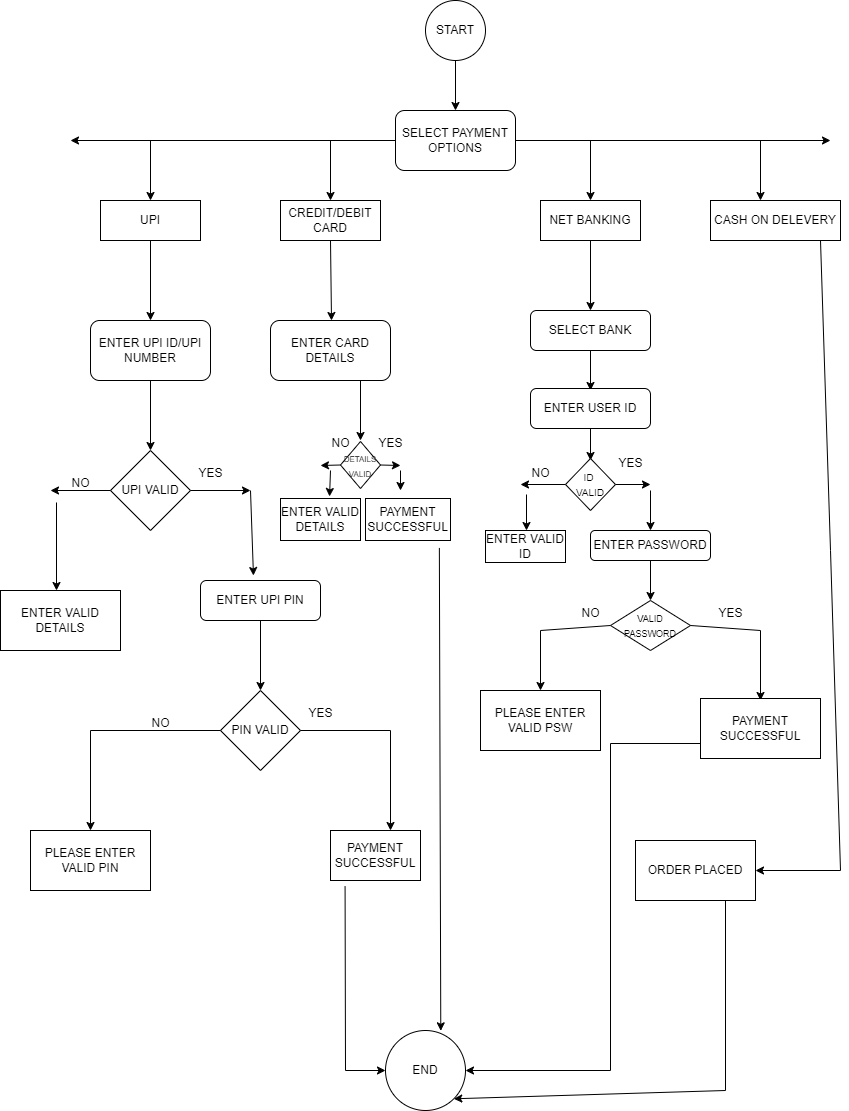

The diagram above was exported from draw.io. Its source (the exported page's mxGraphModel, read from the mxfile embedded in the PNG):
<mxGraphModel dx="1884" dy="1600" grid="1" gridSize="10" guides="1" tooltips="1" connect="1" arrows="1" fold="1" page="1" pageScale="1" pageWidth="850" pageHeight="1100" math="0" shadow="0">
  <root>
    <mxCell id="0" />
    <mxCell id="1" parent="0" />
    <mxCell id="qcfkSIcu1BjDuyAQSuf_-1" value="START" style="ellipse;whiteSpace=wrap;html=1;aspect=fixed;" parent="1" vertex="1">
      <mxGeometry x="385" y="-310" width="60" height="60" as="geometry" />
    </mxCell>
    <mxCell id="qcfkSIcu1BjDuyAQSuf_-2" value="" style="endArrow=classic;html=1;rounded=0;exitX=0.5;exitY=1;exitDx=0;exitDy=0;" parent="1" source="qcfkSIcu1BjDuyAQSuf_-1" edge="1">
      <mxGeometry width="50" height="50" relative="1" as="geometry">
        <mxPoint x="410" y="-230" as="sourcePoint" />
        <mxPoint x="415" y="-200" as="targetPoint" />
      </mxGeometry>
    </mxCell>
    <mxCell id="qcfkSIcu1BjDuyAQSuf_-3" value="SELECT PAYMENT OPTIONS" style="rounded=1;whiteSpace=wrap;html=1;" parent="1" vertex="1">
      <mxGeometry x="355" y="-200" width="120" height="60" as="geometry" />
    </mxCell>
    <mxCell id="qcfkSIcu1BjDuyAQSuf_-4" value="" style="endArrow=classic;html=1;rounded=0;exitX=0;exitY=0.5;exitDx=0;exitDy=0;" parent="1" source="qcfkSIcu1BjDuyAQSuf_-3" edge="1">
      <mxGeometry width="50" height="50" relative="1" as="geometry">
        <mxPoint x="380" y="-20" as="sourcePoint" />
        <mxPoint x="30" y="-170" as="targetPoint" />
      </mxGeometry>
    </mxCell>
    <mxCell id="qcfkSIcu1BjDuyAQSuf_-5" value="" style="endArrow=classic;html=1;rounded=0;exitX=1;exitY=0.5;exitDx=0;exitDy=0;" parent="1" source="qcfkSIcu1BjDuyAQSuf_-3" edge="1">
      <mxGeometry width="50" height="50" relative="1" as="geometry">
        <mxPoint x="290" y="-30" as="sourcePoint" />
        <mxPoint x="790" y="-170" as="targetPoint" />
      </mxGeometry>
    </mxCell>
    <mxCell id="qcfkSIcu1BjDuyAQSuf_-6" value="" style="endArrow=classic;html=1;rounded=0;" parent="1" edge="1">
      <mxGeometry width="50" height="50" relative="1" as="geometry">
        <mxPoint x="290" y="-170" as="sourcePoint" />
        <mxPoint x="290" y="-110" as="targetPoint" />
      </mxGeometry>
    </mxCell>
    <mxCell id="qcfkSIcu1BjDuyAQSuf_-7" value="" style="endArrow=classic;html=1;rounded=0;" parent="1" edge="1">
      <mxGeometry width="50" height="50" relative="1" as="geometry">
        <mxPoint x="110" y="-170" as="sourcePoint" />
        <mxPoint x="110" y="-110" as="targetPoint" />
      </mxGeometry>
    </mxCell>
    <mxCell id="qcfkSIcu1BjDuyAQSuf_-8" value="" style="endArrow=classic;html=1;rounded=0;" parent="1" edge="1">
      <mxGeometry width="50" height="50" relative="1" as="geometry">
        <mxPoint x="550" y="-170" as="sourcePoint" />
        <mxPoint x="550" y="-110" as="targetPoint" />
      </mxGeometry>
    </mxCell>
    <mxCell id="qcfkSIcu1BjDuyAQSuf_-9" value="" style="endArrow=classic;html=1;rounded=0;" parent="1" edge="1">
      <mxGeometry width="50" height="50" relative="1" as="geometry">
        <mxPoint x="720" y="-170" as="sourcePoint" />
        <mxPoint x="720" y="-110" as="targetPoint" />
      </mxGeometry>
    </mxCell>
    <mxCell id="qcfkSIcu1BjDuyAQSuf_-10" value="UPI" style="rounded=0;whiteSpace=wrap;html=1;" parent="1" vertex="1">
      <mxGeometry x="60" y="-110" width="100" height="40" as="geometry" />
    </mxCell>
    <mxCell id="qcfkSIcu1BjDuyAQSuf_-11" value="CASH ON DELEVERY" style="rounded=0;whiteSpace=wrap;html=1;" parent="1" vertex="1">
      <mxGeometry x="670" y="-110" width="130" height="40" as="geometry" />
    </mxCell>
    <mxCell id="qcfkSIcu1BjDuyAQSuf_-12" value="NET BANKING" style="rounded=0;whiteSpace=wrap;html=1;" parent="1" vertex="1">
      <mxGeometry x="500" y="-110" width="100" height="40" as="geometry" />
    </mxCell>
    <mxCell id="qcfkSIcu1BjDuyAQSuf_-13" value="CREDIT/DEBIT CARD" style="rounded=0;whiteSpace=wrap;html=1;" parent="1" vertex="1">
      <mxGeometry x="240" y="-110" width="100" height="40" as="geometry" />
    </mxCell>
    <mxCell id="qcfkSIcu1BjDuyAQSuf_-14" value="" style="endArrow=classic;html=1;rounded=0;exitX=0.5;exitY=1;exitDx=0;exitDy=0;" parent="1" source="qcfkSIcu1BjDuyAQSuf_-10" edge="1">
      <mxGeometry width="50" height="50" relative="1" as="geometry">
        <mxPoint x="130" y="-60" as="sourcePoint" />
        <mxPoint x="110" y="10" as="targetPoint" />
      </mxGeometry>
    </mxCell>
    <mxCell id="qcfkSIcu1BjDuyAQSuf_-15" value="ENTER UPI ID/UPI NUMBER" style="rounded=1;whiteSpace=wrap;html=1;" parent="1" vertex="1">
      <mxGeometry x="50" y="10" width="120" height="60" as="geometry" />
    </mxCell>
    <mxCell id="qcfkSIcu1BjDuyAQSuf_-16" value="" style="endArrow=classic;html=1;rounded=0;exitX=0.5;exitY=1;exitDx=0;exitDy=0;" parent="1" source="qcfkSIcu1BjDuyAQSuf_-15" edge="1">
      <mxGeometry width="50" height="50" relative="1" as="geometry">
        <mxPoint x="390" y="60" as="sourcePoint" />
        <mxPoint x="110" y="140" as="targetPoint" />
      </mxGeometry>
    </mxCell>
    <mxCell id="qcfkSIcu1BjDuyAQSuf_-17" value="UPI VALID" style="rhombus;whiteSpace=wrap;html=1;" parent="1" vertex="1">
      <mxGeometry x="70" y="140" width="80" height="80" as="geometry" />
    </mxCell>
    <mxCell id="qcfkSIcu1BjDuyAQSuf_-18" value="" style="endArrow=classic;html=1;rounded=0;exitX=1;exitY=0.5;exitDx=0;exitDy=0;" parent="1" source="qcfkSIcu1BjDuyAQSuf_-17" edge="1">
      <mxGeometry width="50" height="50" relative="1" as="geometry">
        <mxPoint x="340" y="70" as="sourcePoint" />
        <mxPoint x="210" y="180" as="targetPoint" />
      </mxGeometry>
    </mxCell>
    <mxCell id="qcfkSIcu1BjDuyAQSuf_-22" value="YES" style="text;html=1;align=center;verticalAlign=middle;resizable=0;points=[];autosize=1;strokeColor=none;fillColor=none;" parent="1" vertex="1">
      <mxGeometry x="145" y="148" width="50" height="30" as="geometry" />
    </mxCell>
    <mxCell id="qcfkSIcu1BjDuyAQSuf_-23" value="" style="endArrow=classic;html=1;rounded=0;exitX=0;exitY=0.5;exitDx=0;exitDy=0;" parent="1" source="qcfkSIcu1BjDuyAQSuf_-17" edge="1">
      <mxGeometry width="50" height="50" relative="1" as="geometry">
        <mxPoint x="340" y="70" as="sourcePoint" />
        <mxPoint x="10" y="180" as="targetPoint" />
      </mxGeometry>
    </mxCell>
    <mxCell id="qcfkSIcu1BjDuyAQSuf_-24" value="NO" style="text;html=1;align=center;verticalAlign=middle;resizable=0;points=[];autosize=1;strokeColor=none;fillColor=none;" parent="1" vertex="1">
      <mxGeometry x="20" y="158" width="40" height="30" as="geometry" />
    </mxCell>
    <mxCell id="qcfkSIcu1BjDuyAQSuf_-25" value="" style="endArrow=classic;html=1;rounded=0;exitX=-0.1;exitY=1.133;exitDx=0;exitDy=0;exitPerimeter=0;" parent="1" source="qcfkSIcu1BjDuyAQSuf_-24" edge="1">
      <mxGeometry width="50" height="50" relative="1" as="geometry">
        <mxPoint x="270" y="170" as="sourcePoint" />
        <mxPoint x="16" y="280" as="targetPoint" />
      </mxGeometry>
    </mxCell>
    <mxCell id="qcfkSIcu1BjDuyAQSuf_-26" value="ENTER VALID DETAILS" style="rounded=0;whiteSpace=wrap;html=1;" parent="1" vertex="1">
      <mxGeometry x="-40" y="280" width="120" height="60" as="geometry" />
    </mxCell>
    <mxCell id="qcfkSIcu1BjDuyAQSuf_-28" value="" style="endArrow=classic;html=1;rounded=0;entryX=0.358;entryY=-0.083;entryDx=0;entryDy=0;entryPerimeter=0;" parent="1" edge="1">
      <mxGeometry width="50" height="50" relative="1" as="geometry">
        <mxPoint x="210" y="180" as="sourcePoint" />
        <mxPoint x="212.96000000000004" y="265.02" as="targetPoint" />
      </mxGeometry>
    </mxCell>
    <mxCell id="qcfkSIcu1BjDuyAQSuf_-29" value="ENTER UPI PIN" style="rounded=1;whiteSpace=wrap;html=1;" parent="1" vertex="1">
      <mxGeometry x="160" y="270" width="120" height="40" as="geometry" />
    </mxCell>
    <mxCell id="qcfkSIcu1BjDuyAQSuf_-30" value="" style="endArrow=classic;html=1;rounded=0;exitX=0.5;exitY=1;exitDx=0;exitDy=0;" parent="1" source="qcfkSIcu1BjDuyAQSuf_-29" edge="1">
      <mxGeometry width="50" height="50" relative="1" as="geometry">
        <mxPoint x="270" y="370" as="sourcePoint" />
        <mxPoint x="220" y="380" as="targetPoint" />
      </mxGeometry>
    </mxCell>
    <mxCell id="qcfkSIcu1BjDuyAQSuf_-31" value="PIN VALID" style="rhombus;whiteSpace=wrap;html=1;" parent="1" vertex="1">
      <mxGeometry x="180" y="380" width="80" height="80" as="geometry" />
    </mxCell>
    <mxCell id="qcfkSIcu1BjDuyAQSuf_-33" value="PAYMENT SUCCESSFUL" style="rounded=0;whiteSpace=wrap;html=1;" parent="1" vertex="1">
      <mxGeometry x="290" y="520" width="90" height="50" as="geometry" />
    </mxCell>
    <mxCell id="qcfkSIcu1BjDuyAQSuf_-34" value="" style="endArrow=classic;html=1;rounded=0;exitX=1;exitY=0.5;exitDx=0;exitDy=0;" parent="1" source="qcfkSIcu1BjDuyAQSuf_-31" edge="1">
      <mxGeometry width="50" height="50" relative="1" as="geometry">
        <mxPoint x="270" y="370" as="sourcePoint" />
        <mxPoint x="350" y="520" as="targetPoint" />
        <Array as="points">
          <mxPoint x="350" y="420" />
        </Array>
      </mxGeometry>
    </mxCell>
    <mxCell id="qcfkSIcu1BjDuyAQSuf_-35" value="YES" style="text;html=1;align=center;verticalAlign=middle;resizable=0;points=[];autosize=1;strokeColor=none;fillColor=none;" parent="1" vertex="1">
      <mxGeometry x="255" y="388" width="50" height="30" as="geometry" />
    </mxCell>
    <mxCell id="qcfkSIcu1BjDuyAQSuf_-36" value="" style="endArrow=classic;html=1;rounded=0;exitX=0;exitY=0.5;exitDx=0;exitDy=0;" parent="1" source="qcfkSIcu1BjDuyAQSuf_-31" edge="1">
      <mxGeometry width="50" height="50" relative="1" as="geometry">
        <mxPoint x="270" y="370" as="sourcePoint" />
        <mxPoint x="50" y="520" as="targetPoint" />
        <Array as="points">
          <mxPoint x="50" y="420" />
        </Array>
      </mxGeometry>
    </mxCell>
    <mxCell id="qcfkSIcu1BjDuyAQSuf_-37" value="NO" style="text;html=1;align=center;verticalAlign=middle;resizable=0;points=[];autosize=1;strokeColor=none;fillColor=none;" parent="1" vertex="1">
      <mxGeometry x="100" y="398" width="40" height="30" as="geometry" />
    </mxCell>
    <mxCell id="qcfkSIcu1BjDuyAQSuf_-38" value="PLEASE ENTER VALID PIN" style="rounded=0;whiteSpace=wrap;html=1;" parent="1" vertex="1">
      <mxGeometry x="-10" y="520" width="120" height="60" as="geometry" />
    </mxCell>
    <mxCell id="qcfkSIcu1BjDuyAQSuf_-39" value="" style="endArrow=classic;html=1;rounded=0;exitX=0.5;exitY=1;exitDx=0;exitDy=0;" parent="1" source="qcfkSIcu1BjDuyAQSuf_-13" edge="1">
      <mxGeometry width="50" height="50" relative="1" as="geometry">
        <mxPoint x="270" y="70" as="sourcePoint" />
        <mxPoint x="291" y="10" as="targetPoint" />
      </mxGeometry>
    </mxCell>
    <mxCell id="qcfkSIcu1BjDuyAQSuf_-40" value="ENTER CARD DETAILS" style="rounded=1;whiteSpace=wrap;html=1;" parent="1" vertex="1">
      <mxGeometry x="230" y="10" width="120" height="60" as="geometry" />
    </mxCell>
    <mxCell id="qcfkSIcu1BjDuyAQSuf_-41" value="" style="endArrow=classic;html=1;rounded=0;exitX=0.75;exitY=1;exitDx=0;exitDy=0;" parent="1" source="qcfkSIcu1BjDuyAQSuf_-40" edge="1">
      <mxGeometry width="50" height="50" relative="1" as="geometry">
        <mxPoint x="320" y="80" as="sourcePoint" />
        <mxPoint x="320" y="130" as="targetPoint" />
        <Array as="points" />
      </mxGeometry>
    </mxCell>
    <mxCell id="qcfkSIcu1BjDuyAQSuf_-42" value="&lt;font style=&quot;font-size: 8px;&quot;&gt;DETAILS VALID&lt;/font&gt;" style="rhombus;whiteSpace=wrap;html=1;" parent="1" vertex="1">
      <mxGeometry x="300" y="131" width="40" height="47" as="geometry" />
    </mxCell>
    <mxCell id="qcfkSIcu1BjDuyAQSuf_-43" value="" style="endArrow=classic;html=1;rounded=0;exitX=0;exitY=0.5;exitDx=0;exitDy=0;" parent="1" source="qcfkSIcu1BjDuyAQSuf_-42" edge="1">
      <mxGeometry width="50" height="50" relative="1" as="geometry">
        <mxPoint x="270" y="270" as="sourcePoint" />
        <mxPoint x="280" y="155" as="targetPoint" />
      </mxGeometry>
    </mxCell>
    <mxCell id="qcfkSIcu1BjDuyAQSuf_-44" value="" style="endArrow=classic;html=1;rounded=0;exitX=1;exitY=0.5;exitDx=0;exitDy=0;" parent="1" source="qcfkSIcu1BjDuyAQSuf_-42" edge="1">
      <mxGeometry width="50" height="50" relative="1" as="geometry">
        <mxPoint x="270" y="270" as="sourcePoint" />
        <mxPoint x="360" y="155" as="targetPoint" />
      </mxGeometry>
    </mxCell>
    <mxCell id="qcfkSIcu1BjDuyAQSuf_-45" value="NO" style="text;html=1;align=center;verticalAlign=middle;resizable=0;points=[];autosize=1;strokeColor=none;fillColor=none;" parent="1" vertex="1">
      <mxGeometry x="280" y="118" width="40" height="30" as="geometry" />
    </mxCell>
    <mxCell id="qcfkSIcu1BjDuyAQSuf_-46" value="YES" style="text;html=1;align=center;verticalAlign=middle;resizable=0;points=[];autosize=1;strokeColor=none;fillColor=none;" parent="1" vertex="1">
      <mxGeometry x="325" y="118" width="50" height="30" as="geometry" />
    </mxCell>
    <mxCell id="qcfkSIcu1BjDuyAQSuf_-47" value="ENTER VALID DETAILS" style="rounded=0;whiteSpace=wrap;html=1;" parent="1" vertex="1">
      <mxGeometry x="240" y="188" width="80" height="42" as="geometry" />
    </mxCell>
    <mxCell id="qcfkSIcu1BjDuyAQSuf_-48" value="" style="endArrow=classic;html=1;rounded=0;entryX=0.613;entryY=-0.048;entryDx=0;entryDy=0;entryPerimeter=0;" parent="1" target="qcfkSIcu1BjDuyAQSuf_-47" edge="1">
      <mxGeometry width="50" height="50" relative="1" as="geometry">
        <mxPoint x="290" y="160" as="sourcePoint" />
        <mxPoint x="320" y="220" as="targetPoint" />
      </mxGeometry>
    </mxCell>
    <mxCell id="qcfkSIcu1BjDuyAQSuf_-49" value="" style="endArrow=classic;html=1;rounded=0;" parent="1" edge="1">
      <mxGeometry width="50" height="50" relative="1" as="geometry">
        <mxPoint x="360" y="160" as="sourcePoint" />
        <mxPoint x="360" y="180" as="targetPoint" />
      </mxGeometry>
    </mxCell>
    <mxCell id="qcfkSIcu1BjDuyAQSuf_-50" value="PAYMENT SUCCESSFUL" style="rounded=0;whiteSpace=wrap;html=1;" parent="1" vertex="1">
      <mxGeometry x="325" y="188" width="85" height="42" as="geometry" />
    </mxCell>
    <mxCell id="qcfkSIcu1BjDuyAQSuf_-52" value="" style="endArrow=classic;html=1;rounded=0;" parent="1" edge="1">
      <mxGeometry width="50" height="50" relative="1" as="geometry">
        <mxPoint x="550" y="-70" as="sourcePoint" />
        <mxPoint x="550" as="targetPoint" />
      </mxGeometry>
    </mxCell>
    <mxCell id="qcfkSIcu1BjDuyAQSuf_-53" value="SELECT BANK" style="rounded=1;whiteSpace=wrap;html=1;" parent="1" vertex="1">
      <mxGeometry x="490" width="120" height="40" as="geometry" />
    </mxCell>
    <mxCell id="qcfkSIcu1BjDuyAQSuf_-54" value="" style="endArrow=classic;html=1;rounded=0;exitX=0.5;exitY=1;exitDx=0;exitDy=0;" parent="1" source="qcfkSIcu1BjDuyAQSuf_-53" edge="1">
      <mxGeometry width="50" height="50" relative="1" as="geometry">
        <mxPoint x="560" y="50" as="sourcePoint" />
        <mxPoint x="550" y="80" as="targetPoint" />
      </mxGeometry>
    </mxCell>
    <mxCell id="qcfkSIcu1BjDuyAQSuf_-55" value="ENTER USER ID" style="rounded=1;whiteSpace=wrap;html=1;" parent="1" vertex="1">
      <mxGeometry x="490" y="78" width="120" height="40" as="geometry" />
    </mxCell>
    <mxCell id="qcfkSIcu1BjDuyAQSuf_-56" value="" style="endArrow=classic;html=1;rounded=0;exitX=0.5;exitY=1;exitDx=0;exitDy=0;" parent="1" source="qcfkSIcu1BjDuyAQSuf_-55" edge="1">
      <mxGeometry width="50" height="50" relative="1" as="geometry">
        <mxPoint x="530" y="170" as="sourcePoint" />
        <mxPoint x="550" y="150" as="targetPoint" />
      </mxGeometry>
    </mxCell>
    <mxCell id="qcfkSIcu1BjDuyAQSuf_-57" value="&lt;font style=&quot;font-size: 10px;&quot;&gt;ID&amp;nbsp;&lt;/font&gt;&lt;div&gt;&lt;font style=&quot;font-size: 10px;&quot;&gt;VALID&lt;/font&gt;&lt;/div&gt;" style="rhombus;whiteSpace=wrap;html=1;" parent="1" vertex="1">
      <mxGeometry x="525" y="148" width="50" height="52" as="geometry" />
    </mxCell>
    <mxCell id="qcfkSIcu1BjDuyAQSuf_-58" value="" style="endArrow=classic;html=1;rounded=0;exitX=0;exitY=0.5;exitDx=0;exitDy=0;" parent="1" source="qcfkSIcu1BjDuyAQSuf_-57" edge="1">
      <mxGeometry width="50" height="50" relative="1" as="geometry">
        <mxPoint x="530" y="170" as="sourcePoint" />
        <mxPoint x="480" y="174" as="targetPoint" />
      </mxGeometry>
    </mxCell>
    <mxCell id="qcfkSIcu1BjDuyAQSuf_-59" value="" style="endArrow=classic;html=1;rounded=0;exitX=1;exitY=0.5;exitDx=0;exitDy=0;" parent="1" source="qcfkSIcu1BjDuyAQSuf_-57" edge="1">
      <mxGeometry width="50" height="50" relative="1" as="geometry">
        <mxPoint x="530" y="170" as="sourcePoint" />
        <mxPoint x="610" y="174" as="targetPoint" />
      </mxGeometry>
    </mxCell>
    <mxCell id="qcfkSIcu1BjDuyAQSuf_-60" value="NO" style="text;html=1;align=center;verticalAlign=middle;resizable=0;points=[];autosize=1;strokeColor=none;fillColor=none;" parent="1" vertex="1">
      <mxGeometry x="480" y="148" width="40" height="30" as="geometry" />
    </mxCell>
    <mxCell id="qcfkSIcu1BjDuyAQSuf_-61" value="YES" style="text;html=1;align=center;verticalAlign=middle;resizable=0;points=[];autosize=1;strokeColor=none;fillColor=none;" parent="1" vertex="1">
      <mxGeometry x="565" y="138" width="50" height="30" as="geometry" />
    </mxCell>
    <mxCell id="qcfkSIcu1BjDuyAQSuf_-62" value="" style="endArrow=classic;html=1;rounded=0;exitX=0.15;exitY=1.2;exitDx=0;exitDy=0;exitPerimeter=0;" parent="1" source="qcfkSIcu1BjDuyAQSuf_-60" edge="1">
      <mxGeometry width="50" height="50" relative="1" as="geometry">
        <mxPoint x="530" y="170" as="sourcePoint" />
        <mxPoint x="486" y="220" as="targetPoint" />
      </mxGeometry>
    </mxCell>
    <mxCell id="qcfkSIcu1BjDuyAQSuf_-63" value="ENTER VALID ID" style="rounded=0;whiteSpace=wrap;html=1;" parent="1" vertex="1">
      <mxGeometry x="445" y="220" width="80" height="32" as="geometry" />
    </mxCell>
    <mxCell id="qcfkSIcu1BjDuyAQSuf_-64" value="" style="endArrow=classic;html=1;rounded=0;" parent="1" edge="1">
      <mxGeometry width="50" height="50" relative="1" as="geometry">
        <mxPoint x="610" y="180" as="sourcePoint" />
        <mxPoint x="610" y="220" as="targetPoint" />
      </mxGeometry>
    </mxCell>
    <mxCell id="qcfkSIcu1BjDuyAQSuf_-65" value="ENTER PASSWORD" style="rounded=1;whiteSpace=wrap;html=1;" parent="1" vertex="1">
      <mxGeometry x="550" y="220" width="120" height="30" as="geometry" />
    </mxCell>
    <mxCell id="qcfkSIcu1BjDuyAQSuf_-66" value="" style="endArrow=classic;html=1;rounded=0;exitX=0.5;exitY=1;exitDx=0;exitDy=0;" parent="1" source="qcfkSIcu1BjDuyAQSuf_-65" edge="1">
      <mxGeometry width="50" height="50" relative="1" as="geometry">
        <mxPoint x="530" y="170" as="sourcePoint" />
        <mxPoint x="610" y="290" as="targetPoint" />
      </mxGeometry>
    </mxCell>
    <mxCell id="qcfkSIcu1BjDuyAQSuf_-67" value="&lt;font style=&quot;font-size: 9px;&quot;&gt;VALID PASSWORD&lt;/font&gt;" style="rhombus;whiteSpace=wrap;html=1;" parent="1" vertex="1">
      <mxGeometry x="570" y="290" width="80" height="50" as="geometry" />
    </mxCell>
    <mxCell id="qcfkSIcu1BjDuyAQSuf_-69" value="" style="endArrow=classic;html=1;rounded=0;exitX=1;exitY=0.5;exitDx=0;exitDy=0;" parent="1" source="qcfkSIcu1BjDuyAQSuf_-67" edge="1">
      <mxGeometry width="50" height="50" relative="1" as="geometry">
        <mxPoint x="530" y="370" as="sourcePoint" />
        <mxPoint x="720" y="390" as="targetPoint" />
        <Array as="points">
          <mxPoint x="720" y="320" />
        </Array>
      </mxGeometry>
    </mxCell>
    <mxCell id="qcfkSIcu1BjDuyAQSuf_-70" value="" style="endArrow=classic;html=1;rounded=0;exitX=0;exitY=0.5;exitDx=0;exitDy=0;" parent="1" source="qcfkSIcu1BjDuyAQSuf_-67" edge="1">
      <mxGeometry width="50" height="50" relative="1" as="geometry">
        <mxPoint x="530" y="370" as="sourcePoint" />
        <mxPoint x="500" y="380" as="targetPoint" />
        <Array as="points">
          <mxPoint x="500" y="320" />
        </Array>
      </mxGeometry>
    </mxCell>
    <mxCell id="qcfkSIcu1BjDuyAQSuf_-71" value="NO" style="text;html=1;align=center;verticalAlign=middle;resizable=0;points=[];autosize=1;strokeColor=none;fillColor=none;" parent="1" vertex="1">
      <mxGeometry x="530" y="288" width="40" height="30" as="geometry" />
    </mxCell>
    <mxCell id="qcfkSIcu1BjDuyAQSuf_-72" value="YES" style="text;html=1;align=center;verticalAlign=middle;resizable=0;points=[];autosize=1;strokeColor=none;fillColor=none;" parent="1" vertex="1">
      <mxGeometry x="665" y="288" width="50" height="30" as="geometry" />
    </mxCell>
    <mxCell id="qcfkSIcu1BjDuyAQSuf_-73" value="PLEASE ENTER VALID PSW" style="rounded=0;whiteSpace=wrap;html=1;" parent="1" vertex="1">
      <mxGeometry x="440" y="380" width="120" height="60" as="geometry" />
    </mxCell>
    <mxCell id="qcfkSIcu1BjDuyAQSuf_-74" value="PAYMENT SUCCESSFUL" style="rounded=0;whiteSpace=wrap;html=1;" parent="1" vertex="1">
      <mxGeometry x="660" y="388" width="120" height="60" as="geometry" />
    </mxCell>
    <mxCell id="qcfkSIcu1BjDuyAQSuf_-75" value="" style="endArrow=classic;html=1;rounded=0;exitX=1;exitY=1;exitDx=0;exitDy=0;" parent="1" edge="1">
      <mxGeometry width="50" height="50" relative="1" as="geometry">
        <mxPoint x="780" y="-70" as="sourcePoint" />
        <mxPoint x="715" y="560" as="targetPoint" />
        <Array as="points">
          <mxPoint x="790" y="240" />
          <mxPoint x="800" y="560" />
        </Array>
      </mxGeometry>
    </mxCell>
    <mxCell id="qcfkSIcu1BjDuyAQSuf_-77" value="ORDER PLACED" style="rounded=0;whiteSpace=wrap;html=1;" parent="1" vertex="1">
      <mxGeometry x="595" y="530" width="120" height="60" as="geometry" />
    </mxCell>
    <mxCell id="qcfkSIcu1BjDuyAQSuf_-78" value="END" style="ellipse;whiteSpace=wrap;html=1;aspect=fixed;" parent="1" vertex="1">
      <mxGeometry x="345" y="720" width="80" height="80" as="geometry" />
    </mxCell>
    <mxCell id="qcfkSIcu1BjDuyAQSuf_-79" value="" style="endArrow=classic;html=1;rounded=0;exitX=0.869;exitY=1.177;exitDx=0;exitDy=0;exitPerimeter=0;entryX=0.691;entryY=0.004;entryDx=0;entryDy=0;entryPerimeter=0;" parent="1" source="qcfkSIcu1BjDuyAQSuf_-50" target="qcfkSIcu1BjDuyAQSuf_-78" edge="1">
      <mxGeometry width="50" height="50" relative="1" as="geometry">
        <mxPoint x="350" y="310" as="sourcePoint" />
        <mxPoint x="430" y="610" as="targetPoint" />
      </mxGeometry>
    </mxCell>
    <mxCell id="qcfkSIcu1BjDuyAQSuf_-80" value="" style="endArrow=classic;html=1;rounded=0;exitX=0.162;exitY=1.12;exitDx=0;exitDy=0;exitPerimeter=0;entryX=0;entryY=0.5;entryDx=0;entryDy=0;" parent="1" source="qcfkSIcu1BjDuyAQSuf_-33" target="qcfkSIcu1BjDuyAQSuf_-78" edge="1">
      <mxGeometry width="50" height="50" relative="1" as="geometry">
        <mxPoint x="350" y="450" as="sourcePoint" />
        <mxPoint x="305" y="770" as="targetPoint" />
        <Array as="points">
          <mxPoint x="305" y="760" />
        </Array>
      </mxGeometry>
    </mxCell>
    <mxCell id="qcfkSIcu1BjDuyAQSuf_-81" value="" style="endArrow=classic;html=1;rounded=0;exitX=0;exitY=0.75;exitDx=0;exitDy=0;entryX=1;entryY=0.5;entryDx=0;entryDy=0;" parent="1" source="qcfkSIcu1BjDuyAQSuf_-74" target="qcfkSIcu1BjDuyAQSuf_-78" edge="1">
      <mxGeometry width="50" height="50" relative="1" as="geometry">
        <mxPoint x="350" y="460" as="sourcePoint" />
        <mxPoint x="400" y="410" as="targetPoint" />
        <Array as="points">
          <mxPoint x="570" y="433" />
          <mxPoint x="570" y="760" />
        </Array>
      </mxGeometry>
    </mxCell>
    <mxCell id="qcfkSIcu1BjDuyAQSuf_-82" value="" style="endArrow=classic;html=1;rounded=0;exitX=0.75;exitY=1;exitDx=0;exitDy=0;entryX=1;entryY=1;entryDx=0;entryDy=0;" parent="1" source="qcfkSIcu1BjDuyAQSuf_-77" target="qcfkSIcu1BjDuyAQSuf_-78" edge="1">
      <mxGeometry width="50" height="50" relative="1" as="geometry">
        <mxPoint x="350" y="600" as="sourcePoint" />
        <mxPoint x="400" y="550" as="targetPoint" />
        <Array as="points">
          <mxPoint x="685" y="780" />
        </Array>
      </mxGeometry>
    </mxCell>
  </root>
</mxGraphModel>